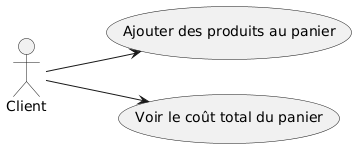

The diagram above was rendered by PlantUML. Its source (embedded in the PNG):
@startuml
left to right direction

actor Client
Client --> (Ajouter des produits au panier)
Client --> (Voir le coût total du panier)
@enduml